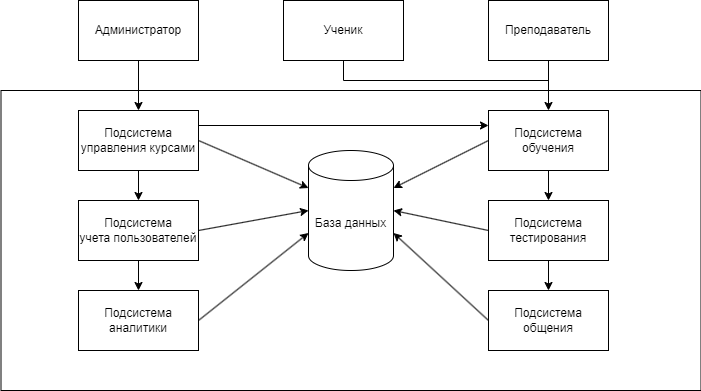

The diagram above was exported from draw.io. Its source (the exported page's mxGraphModel, read from the mxfile embedded in the PNG):
<mxGraphModel dx="1098" dy="653" grid="1" gridSize="10" guides="1" tooltips="1" connect="1" arrows="1" fold="1" page="1" pageScale="1" pageWidth="850" pageHeight="1100" math="0" shadow="0">
  <root>
    <mxCell id="0" />
    <mxCell id="1" parent="0" />
    <mxCell id="CbHVNIPqDSNuQUF_EkJj-20" value="" style="rounded=0;whiteSpace=wrap;html=1;" vertex="1" parent="1">
      <mxGeometry x="82.5" y="180" width="700" height="300" as="geometry" />
    </mxCell>
    <mxCell id="CbHVNIPqDSNuQUF_EkJj-1" value="База данных" style="shape=cylinder3;whiteSpace=wrap;html=1;boundedLbl=1;backgroundOutline=1;size=15;" vertex="1" parent="1">
      <mxGeometry x="390" y="240" width="85" height="120" as="geometry" />
    </mxCell>
    <mxCell id="CbHVNIPqDSNuQUF_EkJj-2" value="Подсистема&lt;br&gt;управления курсами" style="rounded=0;whiteSpace=wrap;html=1;" vertex="1" parent="1">
      <mxGeometry x="160" y="200" width="120" height="60" as="geometry" />
    </mxCell>
    <mxCell id="CbHVNIPqDSNuQUF_EkJj-3" value="Подсистема&lt;br&gt;учета пользователей" style="rounded=0;whiteSpace=wrap;html=1;" vertex="1" parent="1">
      <mxGeometry x="160" y="290" width="120" height="60" as="geometry" />
    </mxCell>
    <mxCell id="CbHVNIPqDSNuQUF_EkJj-4" value="Подсистема обучения" style="rounded=0;whiteSpace=wrap;html=1;" vertex="1" parent="1">
      <mxGeometry x="570" y="200" width="120" height="60" as="geometry" />
    </mxCell>
    <mxCell id="CbHVNIPqDSNuQUF_EkJj-5" value="Подсистема тестирования" style="rounded=0;whiteSpace=wrap;html=1;" vertex="1" parent="1">
      <mxGeometry x="570" y="290" width="120" height="60" as="geometry" />
    </mxCell>
    <mxCell id="CbHVNIPqDSNuQUF_EkJj-6" value="Подсистема аналитики" style="rounded=0;whiteSpace=wrap;html=1;" vertex="1" parent="1">
      <mxGeometry x="160" y="380" width="120" height="60" as="geometry" />
    </mxCell>
    <mxCell id="CbHVNIPqDSNuQUF_EkJj-7" value="Подсистема общения" style="rounded=0;whiteSpace=wrap;html=1;" vertex="1" parent="1">
      <mxGeometry x="570" y="380" width="120" height="60" as="geometry" />
    </mxCell>
    <mxCell id="CbHVNIPqDSNuQUF_EkJj-9" value="Преподаватель" style="rounded=0;whiteSpace=wrap;html=1;" vertex="1" parent="1">
      <mxGeometry x="570" y="90" width="120" height="60" as="geometry" />
    </mxCell>
    <mxCell id="CbHVNIPqDSNuQUF_EkJj-10" value="" style="endArrow=classic;html=1;rounded=0;exitX=0.5;exitY=1;exitDx=0;exitDy=0;entryX=0.5;entryY=0;entryDx=0;entryDy=0;" edge="1" parent="1" source="CbHVNIPqDSNuQUF_EkJj-9" target="CbHVNIPqDSNuQUF_EkJj-4">
      <mxGeometry width="50" height="50" relative="1" as="geometry">
        <mxPoint x="720" y="240" as="sourcePoint" />
        <mxPoint x="770" y="190" as="targetPoint" />
      </mxGeometry>
    </mxCell>
    <mxCell id="CbHVNIPqDSNuQUF_EkJj-11" value="" style="endArrow=classic;html=1;rounded=0;exitX=0.5;exitY=1;exitDx=0;exitDy=0;entryX=0.5;entryY=0;entryDx=0;entryDy=0;" edge="1" parent="1" source="CbHVNIPqDSNuQUF_EkJj-4" target="CbHVNIPqDSNuQUF_EkJj-5">
      <mxGeometry width="50" height="50" relative="1" as="geometry">
        <mxPoint x="720" y="330" as="sourcePoint" />
        <mxPoint x="770" y="280" as="targetPoint" />
      </mxGeometry>
    </mxCell>
    <mxCell id="CbHVNIPqDSNuQUF_EkJj-12" value="" style="endArrow=classic;html=1;rounded=0;exitX=0.5;exitY=1;exitDx=0;exitDy=0;entryX=0.5;entryY=0;entryDx=0;entryDy=0;" edge="1" parent="1" source="CbHVNIPqDSNuQUF_EkJj-5" target="CbHVNIPqDSNuQUF_EkJj-7">
      <mxGeometry width="50" height="50" relative="1" as="geometry">
        <mxPoint x="750" y="410" as="sourcePoint" />
        <mxPoint x="800" y="360" as="targetPoint" />
      </mxGeometry>
    </mxCell>
    <mxCell id="CbHVNIPqDSNuQUF_EkJj-13" value="" style="endArrow=classic;html=1;rounded=0;exitX=0.5;exitY=1;exitDx=0;exitDy=0;entryX=0.5;entryY=0;entryDx=0;entryDy=0;" edge="1" parent="1" source="CbHVNIPqDSNuQUF_EkJj-2" target="CbHVNIPqDSNuQUF_EkJj-3">
      <mxGeometry width="50" height="50" relative="1" as="geometry">
        <mxPoint x="310" y="340" as="sourcePoint" />
        <mxPoint x="360" y="290" as="targetPoint" />
      </mxGeometry>
    </mxCell>
    <mxCell id="CbHVNIPqDSNuQUF_EkJj-14" value="" style="endArrow=classic;html=1;rounded=0;exitX=0.5;exitY=1;exitDx=0;exitDy=0;entryX=0.5;entryY=0;entryDx=0;entryDy=0;" edge="1" parent="1" source="CbHVNIPqDSNuQUF_EkJj-3" target="CbHVNIPqDSNuQUF_EkJj-6">
      <mxGeometry width="50" height="50" relative="1" as="geometry">
        <mxPoint x="400" y="410" as="sourcePoint" />
        <mxPoint x="450" y="360" as="targetPoint" />
      </mxGeometry>
    </mxCell>
    <mxCell id="CbHVNIPqDSNuQUF_EkJj-15" value="Администратор" style="rounded=0;whiteSpace=wrap;html=1;" vertex="1" parent="1">
      <mxGeometry x="160" y="90" width="120" height="60" as="geometry" />
    </mxCell>
    <mxCell id="CbHVNIPqDSNuQUF_EkJj-16" value="" style="endArrow=classic;html=1;rounded=0;exitX=0.5;exitY=1;exitDx=0;exitDy=0;entryX=0.5;entryY=0;entryDx=0;entryDy=0;" edge="1" parent="1" source="CbHVNIPqDSNuQUF_EkJj-15" target="CbHVNIPqDSNuQUF_EkJj-2">
      <mxGeometry width="50" height="50" relative="1" as="geometry">
        <mxPoint x="260" y="160" as="sourcePoint" />
        <mxPoint x="360" y="130" as="targetPoint" />
      </mxGeometry>
    </mxCell>
    <mxCell id="CbHVNIPqDSNuQUF_EkJj-17" value="Ученик" style="rounded=0;whiteSpace=wrap;html=1;" vertex="1" parent="1">
      <mxGeometry x="365" y="90" width="120" height="60" as="geometry" />
    </mxCell>
    <mxCell id="CbHVNIPqDSNuQUF_EkJj-19" value="" style="endArrow=none;html=1;rounded=0;exitX=0.5;exitY=1;exitDx=0;exitDy=0;" edge="1" parent="1" source="CbHVNIPqDSNuQUF_EkJj-17">
      <mxGeometry width="50" height="50" relative="1" as="geometry">
        <mxPoint x="440" y="210" as="sourcePoint" />
        <mxPoint x="630" y="170" as="targetPoint" />
        <Array as="points">
          <mxPoint x="425" y="170" />
        </Array>
      </mxGeometry>
    </mxCell>
    <mxCell id="CbHVNIPqDSNuQUF_EkJj-23" value="" style="endArrow=classic;html=1;rounded=0;exitX=1;exitY=0.5;exitDx=0;exitDy=0;entryX=0;entryY=0;entryDx=0;entryDy=37.5;entryPerimeter=0;" edge="1" parent="1" source="CbHVNIPqDSNuQUF_EkJj-2" target="CbHVNIPqDSNuQUF_EkJj-1">
      <mxGeometry width="50" height="50" relative="1" as="geometry">
        <mxPoint x="330" y="340" as="sourcePoint" />
        <mxPoint x="380" y="290" as="targetPoint" />
      </mxGeometry>
    </mxCell>
    <mxCell id="CbHVNIPqDSNuQUF_EkJj-24" value="" style="endArrow=classic;html=1;rounded=0;exitX=1;exitY=0.5;exitDx=0;exitDy=0;entryX=0;entryY=0.5;entryDx=0;entryDy=0;entryPerimeter=0;" edge="1" parent="1" source="CbHVNIPqDSNuQUF_EkJj-3" target="CbHVNIPqDSNuQUF_EkJj-1">
      <mxGeometry width="50" height="50" relative="1" as="geometry">
        <mxPoint x="310" y="330" as="sourcePoint" />
        <mxPoint x="360" y="280" as="targetPoint" />
      </mxGeometry>
    </mxCell>
    <mxCell id="CbHVNIPqDSNuQUF_EkJj-25" value="" style="endArrow=classic;html=1;rounded=0;exitX=1;exitY=0.5;exitDx=0;exitDy=0;entryX=0;entryY=0;entryDx=0;entryDy=82.5;entryPerimeter=0;" edge="1" parent="1" source="CbHVNIPqDSNuQUF_EkJj-6" target="CbHVNIPqDSNuQUF_EkJj-1">
      <mxGeometry width="50" height="50" relative="1" as="geometry">
        <mxPoint x="300" y="420" as="sourcePoint" />
        <mxPoint x="350" y="370" as="targetPoint" />
      </mxGeometry>
    </mxCell>
    <mxCell id="CbHVNIPqDSNuQUF_EkJj-26" value="" style="endArrow=classic;html=1;rounded=0;exitX=0;exitY=0.5;exitDx=0;exitDy=0;entryX=1;entryY=0;entryDx=0;entryDy=37.5;entryPerimeter=0;" edge="1" parent="1" source="CbHVNIPqDSNuQUF_EkJj-4" target="CbHVNIPqDSNuQUF_EkJj-1">
      <mxGeometry width="50" height="50" relative="1" as="geometry">
        <mxPoint x="510" y="260" as="sourcePoint" />
        <mxPoint x="560" y="210" as="targetPoint" />
      </mxGeometry>
    </mxCell>
    <mxCell id="CbHVNIPqDSNuQUF_EkJj-27" value="" style="endArrow=classic;html=1;rounded=0;exitX=0;exitY=0.5;exitDx=0;exitDy=0;entryX=1;entryY=0.5;entryDx=0;entryDy=0;entryPerimeter=0;" edge="1" parent="1" source="CbHVNIPqDSNuQUF_EkJj-5" target="CbHVNIPqDSNuQUF_EkJj-1">
      <mxGeometry width="50" height="50" relative="1" as="geometry">
        <mxPoint x="450" y="380" as="sourcePoint" />
        <mxPoint x="500" y="330" as="targetPoint" />
      </mxGeometry>
    </mxCell>
    <mxCell id="CbHVNIPqDSNuQUF_EkJj-28" value="" style="endArrow=classic;html=1;rounded=0;exitX=0;exitY=0.5;exitDx=0;exitDy=0;entryX=1;entryY=0;entryDx=0;entryDy=82.5;entryPerimeter=0;" edge="1" parent="1" source="CbHVNIPqDSNuQUF_EkJj-7" target="CbHVNIPqDSNuQUF_EkJj-1">
      <mxGeometry width="50" height="50" relative="1" as="geometry">
        <mxPoint x="440" y="400" as="sourcePoint" />
        <mxPoint x="490" y="350" as="targetPoint" />
      </mxGeometry>
    </mxCell>
    <mxCell id="CbHVNIPqDSNuQUF_EkJj-29" value="" style="endArrow=classic;html=1;rounded=0;exitX=1;exitY=0.25;exitDx=0;exitDy=0;entryX=0;entryY=0.25;entryDx=0;entryDy=0;" edge="1" parent="1" source="CbHVNIPqDSNuQUF_EkJj-2" target="CbHVNIPqDSNuQUF_EkJj-4">
      <mxGeometry width="50" height="50" relative="1" as="geometry">
        <mxPoint x="360" y="220" as="sourcePoint" />
        <mxPoint x="410" y="170" as="targetPoint" />
      </mxGeometry>
    </mxCell>
  </root>
</mxGraphModel>